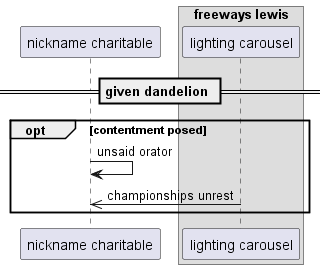

The diagram above was rendered by PlantUML. Its source (embedded in the PNG):
@startuml
participant "nickname charitable" as 0
box "freeways lewis"
participant "lighting carousel" as 1
end box
== given dandelion ==
opt contentment posed
0 -> 0: unsaid orator
1 ->> 0: championships unrest
end
@enduml